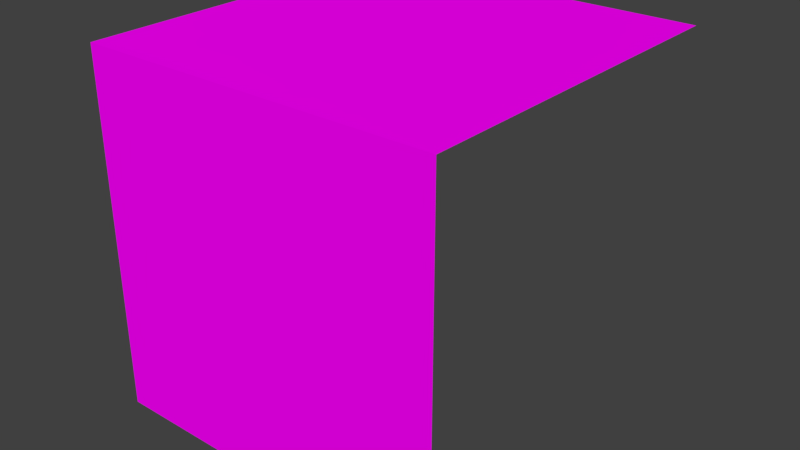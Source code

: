 # Source: platform.blend  (saved by Blender 2.79.0; exported with 4.5.12 LTS)
import bpy
from mathutils import Matrix  # noqa: F401  (used for matrix-valued properties, if any)

bpy.ops.wm.read_factory_settings(use_empty=True)
scene = bpy.context.scene
scene.name = 'Scene'

# ---- collections
col_collection_1 = bpy.data.collections.new('Collection 1'); scene.collection.children.link(col_collection_1)

# ---- images (referenced by path relative to the original .blend; pixels are not part of the script)
import os
ASSET_DIR = os.environ.get("B2B_ASSET_DIR", "")  # directory of the original .blend (textures are referenced by path, not embedded)
HERE = os.path.dirname(os.path.abspath(__file__))  # packed textures are extracted next to this script under _unpacked/

def load_image(name, relpath, width, height, colorspace="sRGB"):
    """Load a texture the original file referenced (path relative to the .blend, or extracted next to this script)."""
    p = next((c for c in (os.path.join(HERE, relpath), os.path.join(ASSET_DIR, relpath)) if relpath and os.path.exists(c)), "")
    if p:
        img = bpy.data.images.load(p, check_existing=True)
        img.name = name
    else:  # same state as the original file: an image datablock whose file is absent (Cycles renders it pink)
        img = bpy.data.images.new(name, width, height)
        img.source = "FILE"
        img.filepath = "//" + (relpath or name)
    img.colorspace_settings.name = colorspace
    return img
img_platform_texture_png = load_image('Platform Texture.png', 'Platform Texture.png', 1024, 1024, 'sRGB')

# ---- materials (node trees are filled in below, after node groups)
mat_platform_mat = bpy.data.materials.new('platform_mat')
mat_platform_mat.alpha_threshold = 0.0
mat_platform_mat.roughness = 0.5

# ---- material node trees
mat_platform_mat.use_nodes = True; mat_platform_mat.node_tree.nodes.clear()
_N = mat_platform_mat.node_tree.nodes; _L = mat_platform_mat.node_tree.links
n0 = _N.new('ShaderNodeOutputMaterial'); n0.name = 'Material Output'; n0.location = (300, 300)
n1 = _N.new('ShaderNodeBsdfDiffuse'); n1.name = 'Diffuse BSDF'; n1.location = (10, 300)
n2 = _N.new('ShaderNodeTexImage'); n2.name = 'Image Texture'; n2.location = (-180, 300)
n2.width = 140
n2.image = img_platform_texture_png
_L.new(n1.outputs[0], n0.inputs[0])
_L.new(n2.outputs[0], n1.inputs[0])
n0.is_active_output = True

# ---- world
world_world = bpy.data.worlds.new('World'); scene.world = world_world
world_world.use_nodes = True; world_world.node_tree.nodes.clear()
_N = world_world.node_tree.nodes; _L = world_world.node_tree.links
n0 = _N.new('ShaderNodeOutputWorld'); n0.name = 'World Output'; n0.location = (300, 300)
n1 = _N.new('ShaderNodeBackground'); n1.name = 'Background'; n1.location = (10, 300)
n1.inputs[0].default_value = (0.05088, 0.05088, 0.05088, 1.0)
_L.new(n1.outputs[0], n0.inputs[0])
n0.is_active_output = True
world_world.color = (0.05088, 0.05088, 0.05088)
world_world.use_sun_shadow = False
world_world.sun_shadow_jitter_overblur = 0.0
world_world.cycles.sampling_method = 'MANUAL'

# ---- meshes
me_cube_001 = bpy.data.meshes.new('Cube.001')
me_cube_001.from_pydata([(-1.0, -1.0, -1.0), (-1.0, -1.0, 1.0), (-1.0, 0.0, 1.0), (-1.0, 1.0, 1.0), (1.0, -1.0, -1.0), (1.0, -1.0, 1.0), (-1.0, -1.0, 0.0), (1.0, 1.0, 1.0), (0.0, 1.0, 1.0), (1.0, 0.0, 1.0), (1.0, -1.0, 0.0), (0.0, -1.0, -1.0), (0.0, -1.0, 1.0), (0.0, 0.0, 1.0), (0.0, -1.0, 0.0), (1.0, -1.0, 0.5), (-1.0, -1.0, 0.5), (-1.0, 0.5, 1.0), (1.0, 0.5, 1.0), (-0.5, 1.0, 1.0), (0.5, 1.0, 1.0), (-1.0, -0.5, 1.0), (-1.0, -1.0, -0.5), (1.0, -0.5, 1.0), (1.0, -1.0, -0.5), (0.5, -1.0, -1.0), (-0.5, -1.0, 1.0), (-0.5, -1.0, -1.0), (0.5, -1.0, 1.0), (0.0, -0.5, 1.0), (0.0, 0.5, 1.0), (0.5, 0.0, 1.0), (-0.5, 0.0, 1.0), (-0.5, -1.0, 0.0), (0.5, -1.0, 0.0), (0.0, -1.0, -0.5), (0.0, -1.0, 0.5), (0.5, -1.0, 0.5), (0.5, -1.0, -0.5), (-0.5, -0.5, 1.0), (0.5, -0.5, 1.0), (-0.5, -1.0, 0.5), (0.5, 0.5, 1.0), (-0.5, 0.5, 1.0), (-0.5, -1.0, -0.5)], [], [(44, 33, 6, 22), (43, 17, 2, 32), (42, 30, 13, 31), (41, 26, 1, 16), (40, 29, 12, 28), (39, 21, 1, 26), (38, 34, 14, 35), (37, 28, 12, 36), (34, 37, 36, 14), (10, 15, 37, 34), (15, 5, 28, 37), (25, 38, 35, 11), (4, 24, 38, 25), (24, 10, 34, 38), (29, 39, 26, 12), (13, 32, 39, 29), (32, 2, 21, 39), (23, 40, 28, 5), (9, 31, 40, 23), (31, 13, 29, 40), (33, 41, 16, 6), (14, 36, 41, 33), (36, 12, 26, 41), (18, 42, 31, 9), (7, 20, 42, 18), (20, 8, 30, 42), (30, 43, 32, 13), (8, 19, 43, 30), (19, 3, 17, 43), (27, 44, 22, 0), (11, 35, 44, 27), (35, 14, 33, 44)])
_uv = me_cube_001.uv_layers.new(name='UVMap')
_uv.uv.foreach_set('vector', [0.4293, 0.3691, 0.4293, 0.4754, 0.3617, 0.4754, 0.3617, 0.3691, 0.01366, 0.1554, 0.01366, 0.1554, 0.01366, 0.1554, 0.01366, 0.1554, 0.01366, 0.1554, 0.01366, 0.1554, 0.01366, 0.1554, 0.01366, 0.1554, 0.4293, 0.5817, 0.4293, 0.6881, 0.3617, 0.6881, 0.3617, 0.5817, 0.01366, 0.1554, 0.01366, 0.1554, 0.01366, 0.1554, 0.01366, 0.1554, 0.01366, 0.1554, 0.01366, 0.1554, 0.01366, 0.1554, 0.01366, 0.1554, 0.5644, 0.3691, 0.5644, 0.4754, 0.4969, 0.4754, 0.4969, 0.3691, 0.5644, 0.5817, 0.5644, 0.6881, 0.4969, 0.6881, 0.4969, 0.5817, 0.5644, 0.4754, 0.5644, 0.5817, 0.4969, 0.5817, 0.4969, 0.4754, 0.632, 0.4754, 0.632, 0.5817, 0.5644, 0.5817, 0.5644, 0.4754, 0.632, 0.5817, 0.632, 0.6881, 0.5644, 0.6881, 0.5644, 0.5817, 0.5644, 0.2628, 0.5644, 0.3691, 0.4969, 0.3691, 0.4969, 0.2628, 0.632, 0.2628, 0.632, 0.3691, 0.5644, 0.3691, 0.5644, 0.2628, 0.632, 0.3691, 0.632, 0.4754, 0.5644, 0.4754, 0.5644, 0.3691, 0.01366, 0.1554, 0.01366, 0.1554, 0.01366, 0.1554, 0.01366, 0.1554, 0.01366, 0.1554, 0.01366, 0.1554, 0.01366, 0.1554, 0.01366, 0.1554, 0.01366, 0.1554, 0.01366, 0.1554, 0.01366, 0.1554, 0.01366, 0.1554, 0.01366, 0.1554, 0.01366, 0.1554, 0.01366, 0.1554, 0.01366, 0.1554, 0.01366, 0.1554, 0.01366, 0.1554, 0.01366, 0.1554, 0.01366, 0.1554, 0.01366, 0.1554, 0.01366, 0.1554, 0.01366, 0.1554, 0.01366, 0.1554, 0.4293, 0.4754, 0.4293, 0.5817, 0.3617, 0.5817, 0.3617, 0.4754, 0.4969, 0.4754, 0.4969, 0.5817, 0.4293, 0.5817, 0.4293, 0.4754, 0.4969, 0.5817, 0.4969, 0.6881, 0.4293, 0.6881, 0.4293, 0.5817, 0.01366, 0.1554, 0.01366, 0.1554, 0.01366, 0.1554, 0.01366, 0.1554, 0.01366, 0.1554, 0.01366, 0.1554, 0.01366, 0.1554, 0.01366, 0.1554, 0.01366, 0.1554, 0.01366, 0.1554, 0.01366, 0.1554, 0.01366, 0.1554, 0.01366, 0.1554, 0.01366, 0.1554, 0.01366, 0.1554, 0.01366, 0.1554, 0.01366, 0.1554, 0.01366, 0.1554, 0.01366, 0.1554, 0.01366, 0.1554, 0.01366, 0.1554, 0.01366, 0.1554, 0.01366, 0.1554, 0.01366, 0.1554, 0.4293, 0.2628, 0.4293, 0.3691, 0.3617, 0.3691, 0.3617, 0.2628, 0.4969, 0.2628, 0.4969, 0.3691, 0.4293, 0.3691, 0.4293, 0.2628, 0.4969, 0.3691, 0.4969, 0.4754, 0.4293, 0.4754, 0.4293, 0.3691])
me_cube_001.materials.append(mat_platform_mat)
me_cube_001.use_remesh_preserve_volume = False
me_cube_001.use_remesh_preserve_attributes = False
me_cube_001.use_mirror_vertex_groups = False
me_cube_001.update()

# ---- objects
ob_cube = bpy.data.objects.new('Cube', me_cube_001)

# ---- transforms, parenting, visibility, modifiers, constraints
ob_cube.location = (0.0, 0.0, 1.617)
ob_cube.lineart.crease_threshold = 0.0

# ---- collection membership
col_collection_1.objects.link(ob_cube)

# ---- scene / render settings (as saved in the file)
scene.frame_start = 1; scene.frame_end = 250; scene.frame_set(1)
scene.render.engine = 'CYCLES'
scene.render.resolution_percentage = 50
scene.render.dither_intensity = 0.0
scene.cycles.use_denoising = False
scene.cycles.samples = 128
scene.cycles.sampling_pattern = 'TABULATED_SOBOL'
scene.cycles.use_adaptive_sampling = False
scene.cycles.use_light_tree = False
scene.cycles.blur_glossy = 0.0
scene.cycles.sample_clamp_indirect = 0.0
scene.view_settings.view_transform = 'Standard'
bpy.context.view_layer.update()

# ---- added for rendering (the .blend has no active camera and no usable light): camera, sun
cam_auto = bpy.data.cameras.new('AutoCamera')
cam_auto.lens = 50.0
cam_auto.sensor_width = 36.0
cam_auto.clip_end = 1000.0
ob_auto_camera = bpy.data.objects.new('AutoCamera', cam_auto)
scene.collection.objects.link(ob_auto_camera)
ob_auto_camera.location = (3.20507, -3.84609, 4.18095)
ob_auto_camera.rotation_euler = (1.09748, -7.21219e-08, 0.694738)
scene.camera = ob_auto_camera
light_auto_sun = bpy.data.lights.new('AutoSun', 'SUN')
light_auto_sun.energy = 3.0
light_auto_sun.angle = 0.0523599
ob_auto_sun = bpy.data.objects.new('AutoSun', light_auto_sun)
scene.collection.objects.link(ob_auto_sun)
ob_auto_sun.rotation_euler = (0.872665, 0.174533, 0.523599)
bpy.context.view_layer.update()
